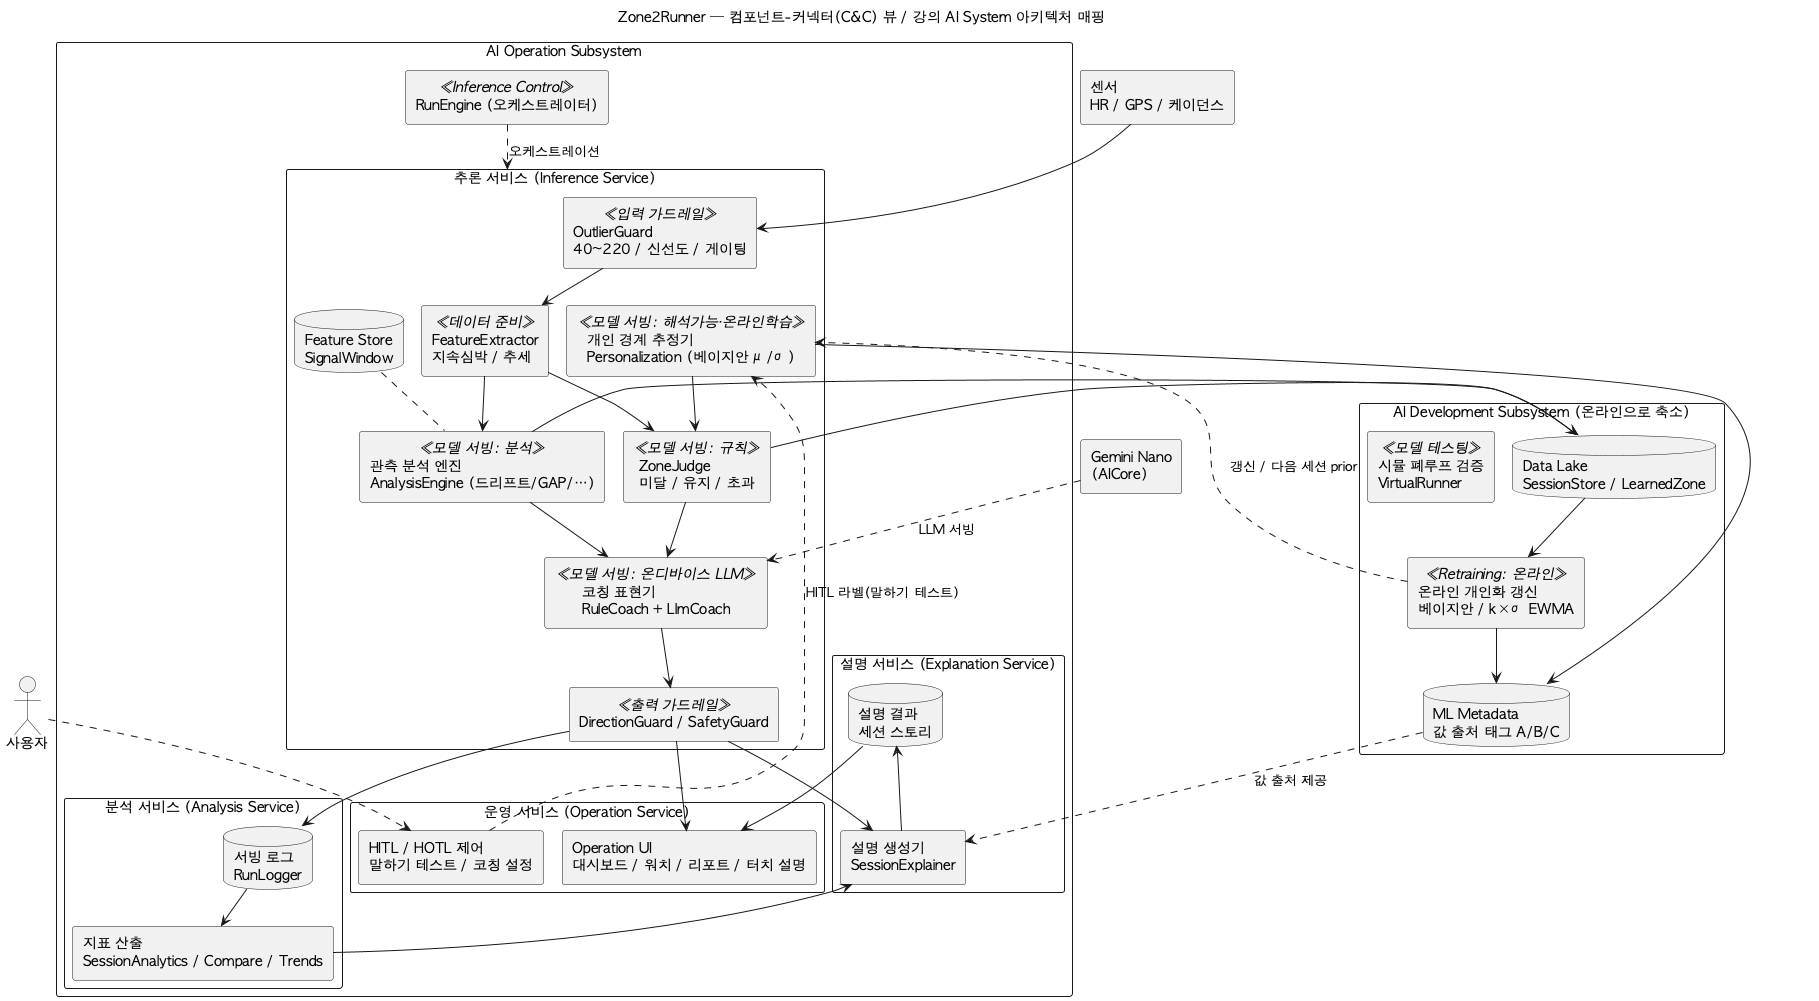

The diagram above was rendered by PlantUML. Its source (embedded in the PNG):
@startuml
!pragma layout smetana
title Zone2Runner — 컴포넌트-커넥터(C&C) 뷰 / 강의 AI System 아키텍처 매핑
skinparam defaultFontName "AppleGothic"
skinparam componentStyle rectangle
skinparam shadowing false
skinparam packageStyle rectangle
skinparam linetype ortho

actor "사용자" as User
component "센서\nHR / GPS / 케이던스" as Sensors
component "Gemini Nano\n(AICore)" as Nano

package "AI Operation Subsystem" {

  package "추론 서비스 (Inference Service)" as INF {
    component "OutlierGuard\n40~220 / 신선도 / 게이팅" <<입력 가드레일>> as IG
    component "FeatureExtractor\n지속심박 / 추세" <<데이터 준비>> as FE
    component "ZoneJudge\n미달 / 유지 / 초과" <<모델 서빙: 규칙>> as JUDGE
    component "개인 경계 추정기\nPersonalization (베이지안 μ/σ)" <<모델 서빙: 해석가능·온라인학습>> as BND
    component "관측 분석 엔진\nAnalysisEngine (드리프트/GAP/…)" <<모델 서빙: 분석>> as ANA
    component "코칭 표현기\nRuleCoach + LlmCoach" <<모델 서빙: 온디바이스 LLM>> as COACH
    component "DirectionGuard / SafetyGuard" <<출력 가드레일>> as OG
    database "Feature Store\nSignalWindow" as FS
  }

  component "RunEngine (오케스트레이터)" <<Inference Control>> as ENG

  package "설명 서비스 (Explanation Service)" as EXP {
    component "설명 생성기\nSessionExplainer" as EGEN
    database "설명 결과\n세션 스토리" as ERES
  }

  package "분석 서비스 (Analysis Service)" as ANASVC {
    database "서빙 로그\nRunLogger" as SLOG
    component "지표 산출\nSessionAnalytics / Compare / Trends" as MCALC
  }

  package "운영 서비스 (Operation Service)" as OPSVC {
    component "Operation UI\n대시보드 / 워치 / 리포트 / 터치 설명" as UI
    component "HITL / HOTL 제어\n말하기 테스트 / 코칭 설정" as CTRL
  }
}

package "AI Development Subsystem (온라인으로 축소)" as DEV {
  component "온라인 개인화 갱신\n베이지안 / k×σ EWMA" <<Retraining: 온라인>> as ADAPT
  database "Data Lake\nSessionStore / LearnedZone" as DLAKE
  database "ML Metadata\n값 출처 태그 A/B/C" as META
  component "시뮬 폐루프 검증\nVirtualRunner" <<모델 테스팅>> as SIM
}

' ===== 데이터 흐름 (실선) =====
Sensors --> IG
IG --> FE
FE --> JUDGE
FE --> ANA
BND --> JUDGE
JUDGE --> COACH
ANA --> COACH
COACH --> OG
OG --> UI
OG --> EGEN
OG --> SLOG
SLOG --> MCALC
MCALC --> EGEN
ERES <-- EGEN
ERES --> UI
FS .. ANA

' ===== 제어 / HITL / HOTL (점선) =====
User ..> CTRL
CTRL ..> BND : HITL 라벨(말하기 테스트)
ENG ..> INF : 오케스트레이션
Nano ..> COACH : LLM 서빙
META ..> EGEN : 값 출처 제공

' ===== 온라인 적응 루프 =====
JUDGE --> DLAKE
ANA --> DLAKE
BND --> META
DLAKE --> ADAPT
ADAPT ..> BND : 갱신 / 다음 세션 prior
ADAPT --> META
@enduml